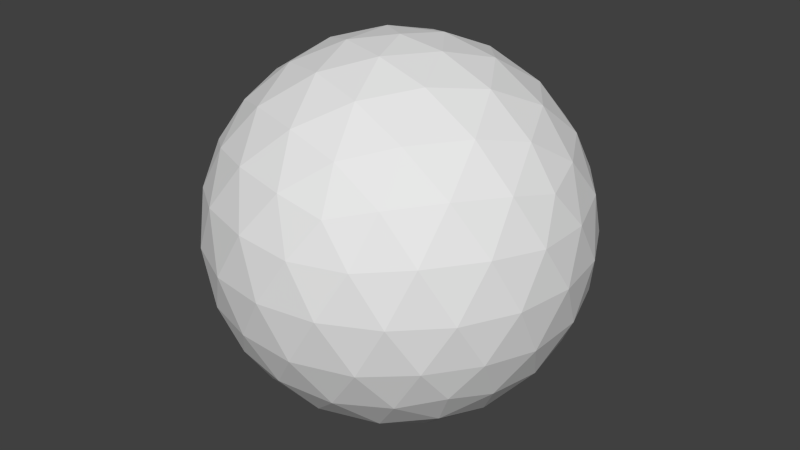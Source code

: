 # Source: sphere.blend  (saved by Blender 2.75.0; exported with 4.5.12 LTS)
import bpy
from mathutils import Matrix  # noqa: F401  (used for matrix-valued properties, if any)

bpy.ops.wm.read_factory_settings(use_empty=True)
scene = bpy.context.scene
scene.name = 'Scene'

# ---- collections
col_collection_1 = bpy.data.collections.new('Collection 1'); scene.collection.children.link(col_collection_1)

# ---- world
world_world = bpy.data.worlds.new('World'); scene.world = world_world
world_world.color = (0.05088, 0.05088, 0.05088)
world_world.use_sun_shadow = False
world_world.sun_shadow_jitter_overblur = 0.0
world_world.cycles.sampling_method = 'MANUAL'
world_world.cycles.sample_map_resolution = 256

# ---- meshes
me_icosphere = bpy.data.meshes.new('Icosphere')
me_icosphere.from_pydata([(0.0, 0.0, -0.05), (0.03618, -0.02629, -0.02236), (-0.01382, -0.04253, -0.02236), (-0.04472, 0.0, -0.02236), (-0.01382, 0.04253, -0.02236), (0.03618, 0.02629, -0.02236), (0.01382, -0.04253, 0.02236), (-0.03618, -0.02629, 0.02236), (-0.03618, 0.02629, 0.02236), (0.01382, 0.04253, 0.02236), (0.04472, 0.0, 0.02236), (0.0, 0.0, 0.05), (-0.01164, -0.03583, -0.03288), (-0.008123, -0.025, -0.04253), (-0.00388, -0.01194, -0.0484), (0.01016, -0.007381, -0.0484), (0.02127, -0.01545, -0.04253), (0.03048, -0.02214, -0.03288), (0.0266, -0.03409, -0.02512), (0.01314, -0.04045, -0.02629), (-0.001482, -0.04321, -0.02512), (0.04064, 0.01476, -0.02512), (0.04253, 0.0, -0.02629), (0.04064, -0.01476, -0.02512), (0.01016, 0.007381, -0.0484), (0.02127, 0.01545, -0.04253), (0.03048, 0.02214, -0.03288), (-0.03767, 0.0, -0.03288), (-0.02629, 0.0, -0.04253), (-0.01256, 0.0, -0.0484), (-0.0242, -0.03583, -0.02512), (-0.03441, -0.025, -0.02629), (-0.04155, -0.01194, -0.02511), (-0.01164, 0.03583, -0.03288), (-0.008123, 0.025, -0.04253), (-0.00388, 0.01194, -0.0484), (-0.04155, 0.01194, -0.02511), (-0.03441, 0.025, -0.02629), (-0.0242, 0.03583, -0.02512), (-0.001482, 0.04321, -0.02512), (0.01314, 0.04045, -0.02629), (0.0266, 0.03409, -0.02512), (0.04783, -0.007381, 0.01256), (0.04755, -0.01545, -1.095e-09), (0.04303, -0.02214, -0.01256), (0.04303, 0.02214, -0.01256), (0.04755, 0.01545, 1.095e-09), (0.04783, 0.007381, 0.01256), (0.007761, -0.04777, 0.01256), (0.0, -0.05, -1.095e-09), (-0.007761, -0.04777, -0.01256), (0.03436, -0.03409, -0.01256), (0.02939, -0.04045, 1.095e-09), (0.0218, -0.04321, 0.01256), (-0.04303, -0.02214, 0.01256), (-0.04755, -0.01545, -1.095e-09), (-0.04783, -0.007381, -0.01256), (-0.0218, -0.04321, -0.01256), (-0.02939, -0.04045, 1.095e-09), (-0.03436, -0.03409, 0.01256), (-0.03436, 0.03409, 0.01256), (-0.02939, 0.04045, -1.095e-09), (-0.0218, 0.04321, -0.01256), (-0.04783, 0.007381, -0.01256), (-0.04755, 0.01545, 1.095e-09), (-0.04303, 0.02214, 0.01256), (0.0218, 0.04321, 0.01256), (0.02939, 0.04045, -1.095e-09), (0.03436, 0.03409, -0.01256), (-0.007761, 0.04777, -0.01256), (0.0, 0.05, 1.095e-09), (0.007761, 0.04777, 0.01256), (0.04155, -0.01194, 0.02511), (0.03441, -0.025, 0.02629), (0.0242, -0.03583, 0.02512), (0.001482, -0.04321, 0.02512), (-0.01314, -0.04045, 0.02629), (-0.0266, -0.03409, 0.02512), (-0.04064, -0.01476, 0.02512), (-0.04253, 0.0, 0.02629), (-0.04064, 0.01476, 0.02512), (-0.0266, 0.03409, 0.02512), (-0.01314, 0.04045, 0.02629), (0.001482, 0.04321, 0.02512), (0.0242, 0.03583, 0.02512), (0.03441, 0.025, 0.02629), (0.04155, 0.01194, 0.02511), (0.00388, -0.01194, 0.0484), (0.008123, -0.025, 0.04253), (0.01164, -0.03583, 0.03288), (0.03767, 0.0, 0.03288), (0.02629, 0.0, 0.04253), (0.01256, 0.0, 0.0484), (-0.01016, -0.007381, 0.0484), (-0.02127, -0.01545, 0.04253), (-0.03048, -0.02214, 0.03288), (-0.01016, 0.007381, 0.0484), (-0.02127, 0.01545, 0.04253), (-0.03048, 0.02214, 0.03288), (0.00388, 0.01194, 0.0484), (0.008123, 0.025, 0.04253), (0.01164, 0.03583, 0.03288), (0.01809, 0.01314, 0.04472), (0.03191, 0.01314, 0.03618), (0.02236, 0.02629, 0.03618), (-0.00691, 0.02127, 0.04472), (-0.002639, 0.03441, 0.03618), (-0.01809, 0.02939, 0.03618), (-0.02236, 0.0, 0.04472), (-0.03354, 0.008123, 0.03618), (-0.03354, -0.008123, 0.03618), (-0.00691, -0.02127, 0.04472), (-0.01809, -0.02939, 0.03618), (-0.002639, -0.03441, 0.03618), (0.01809, -0.01314, 0.04472), (0.02236, -0.02629, 0.03618), (0.03191, -0.01314, 0.03618), (0.04309, 0.02127, 0.01382), (0.04045, 0.02939, -2.05e-09), (0.03354, 0.03441, 0.01382), (-0.00691, 0.04755, 0.01382), (-0.01545, 0.04755, -2.357e-08), (-0.02236, 0.04253, 0.01382), (-0.04736, 0.008123, 0.01382), (-0.05, -1.896e-08, 3.28e-08), (-0.04736, -0.008123, 0.01382), (-0.02236, -0.04253, 0.01382), (-0.01545, -0.04755, -3.997e-08), (-0.00691, -0.04755, 0.01382), (0.03354, -0.03441, 0.01382), (0.04045, -0.02939, -9.429e-08), (0.04309, -0.02127, 0.01382), (0.01545, 0.04755, -1.634e-15), (0.02236, 0.04253, -0.01382), (0.00691, 0.04755, -0.01382), (-0.04045, 0.02939, -4.903e-15), (-0.03354, 0.03441, -0.01382), (-0.04309, 0.02127, -0.01382), (-0.04045, -0.02939, 4.786e-15), (-0.04309, -0.02127, -0.01382), (-0.03354, -0.03441, -0.01382), (0.01545, -0.04755, 1.634e-15), (0.00691, -0.04755, -0.01382), (0.02236, -0.04253, -0.01382), (0.05, 0.0, 0.0), (0.04736, -0.008123, -0.01382), (0.04736, 0.008123, -0.01382), (0.01809, 0.02939, -0.03618), (0.00691, 0.02127, -0.04472), (0.002639, 0.03441, -0.03618), (-0.02236, 0.02629, -0.03618), (-0.01809, 0.01314, -0.04472), (-0.03191, 0.01314, -0.03618), (-0.03191, -0.01314, -0.03618), (-0.01809, -0.01314, -0.04472), (-0.02236, -0.02629, -0.03618), (0.03354, 0.008123, -0.03618), (0.03354, -0.008123, -0.03618), (0.02236, -3.639e-08, -0.04472), (0.00264, -0.03441, -0.03618), (0.00691, -0.02127, -0.04472), (0.01809, -0.02939, -0.03618)], [], [(0, 15, 14), (1, 17, 23), (0, 14, 29), (0, 29, 35), (0, 35, 24), (1, 23, 44), (2, 20, 50), (3, 32, 56), (4, 38, 62), (5, 41, 68), (1, 44, 51), (2, 50, 57), (3, 56, 63), (4, 62, 69), (5, 68, 45), (6, 74, 89), (7, 77, 95), (8, 80, 98), (9, 83, 101), (10, 86, 90), (92, 99, 11), (91, 102, 92), (90, 103, 91), (92, 102, 99), (102, 100, 99), (91, 103, 102), (103, 104, 102), (102, 104, 100), (104, 101, 100), (90, 86, 103), (86, 85, 103), (103, 85, 104), (85, 84, 104), (104, 84, 101), (84, 9, 101), (99, 96, 11), (100, 105, 99), (101, 106, 100), (99, 105, 96), (105, 97, 96), (100, 106, 105), (106, 107, 105), (105, 107, 97), (107, 98, 97), (101, 83, 106), (83, 82, 106), (106, 82, 107), (82, 81, 107), (107, 81, 98), (81, 8, 98), (96, 93, 11), (97, 108, 96), (98, 109, 97), (96, 108, 93), (108, 94, 93), (97, 109, 108), (109, 110, 108), (108, 110, 94), (110, 95, 94), (98, 80, 109), (80, 79, 109), (109, 79, 110), (79, 78, 110), (110, 78, 95), (78, 7, 95), (93, 87, 11), (94, 111, 93), (95, 112, 94), (93, 111, 87), (111, 88, 87), (94, 112, 111), (112, 113, 111), (111, 113, 88), (113, 89, 88), (95, 77, 112), (77, 76, 112), (112, 76, 113), (76, 75, 113), (113, 75, 89), (75, 6, 89), (87, 92, 11), (88, 114, 87), (89, 115, 88), (87, 114, 92), (114, 91, 92), (88, 115, 114), (115, 116, 114), (114, 116, 91), (116, 90, 91), (89, 74, 115), (74, 73, 115), (115, 73, 116), (73, 72, 116), (116, 72, 90), (72, 10, 90), (47, 86, 10), (46, 117, 47), (45, 118, 46), (47, 117, 86), (117, 85, 86), (46, 118, 117), (118, 119, 117), (117, 119, 85), (119, 84, 85), (45, 68, 118), (68, 67, 118), (118, 67, 119), (67, 66, 119), (119, 66, 84), (66, 9, 84), (71, 83, 9), (70, 120, 71), (69, 121, 70), (71, 120, 83), (120, 82, 83), (70, 121, 120), (121, 122, 120), (120, 122, 82), (122, 81, 82), (69, 62, 121), (62, 61, 121), (121, 61, 122), (61, 60, 122), (122, 60, 81), (60, 8, 81), (65, 80, 8), (64, 123, 65), (63, 124, 64), (65, 123, 80), (123, 79, 80), (64, 124, 123), (124, 125, 123), (123, 125, 79), (125, 78, 79), (63, 56, 124), (56, 55, 124), (124, 55, 125), (55, 54, 125), (125, 54, 78), (54, 7, 78), (59, 77, 7), (58, 126, 59), (57, 127, 58), (59, 126, 77), (126, 76, 77), (58, 127, 126), (127, 128, 126), (126, 128, 76), (128, 75, 76), (57, 50, 127), (50, 49, 127), (127, 49, 128), (49, 48, 128), (128, 48, 75), (48, 6, 75), (53, 74, 6), (52, 129, 53), (51, 130, 52), (53, 129, 74), (129, 73, 74), (52, 130, 129), (130, 131, 129), (129, 131, 73), (131, 72, 73), (51, 44, 130), (44, 43, 130), (130, 43, 131), (43, 42, 131), (131, 42, 72), (42, 10, 72), (66, 71, 9), (67, 132, 66), (68, 133, 67), (66, 132, 71), (132, 70, 71), (67, 133, 132), (133, 134, 132), (132, 134, 70), (134, 69, 70), (68, 41, 133), (41, 40, 133), (133, 40, 134), (40, 39, 134), (134, 39, 69), (39, 4, 69), (60, 65, 8), (61, 135, 60), (62, 136, 61), (60, 135, 65), (135, 64, 65), (61, 136, 135), (136, 137, 135), (135, 137, 64), (137, 63, 64), (62, 38, 136), (38, 37, 136), (136, 37, 137), (37, 36, 137), (137, 36, 63), (36, 3, 63), (54, 59, 7), (55, 138, 54), (56, 139, 55), (54, 138, 59), (138, 58, 59), (55, 139, 138), (139, 140, 138), (138, 140, 58), (140, 57, 58), (56, 32, 139), (32, 31, 139), (139, 31, 140), (31, 30, 140), (140, 30, 57), (30, 2, 57), (48, 53, 6), (49, 141, 48), (50, 142, 49), (48, 141, 53), (141, 52, 53), (49, 142, 141), (142, 143, 141), (141, 143, 52), (143, 51, 52), (50, 20, 142), (20, 19, 142), (142, 19, 143), (19, 18, 143), (143, 18, 51), (18, 1, 51), (42, 47, 10), (43, 144, 42), (44, 145, 43), (42, 144, 47), (144, 46, 47), (43, 145, 144), (145, 146, 144), (144, 146, 46), (146, 45, 46), (44, 23, 145), (23, 22, 145), (145, 22, 146), (22, 21, 146), (146, 21, 45), (21, 5, 45), (26, 41, 5), (25, 147, 26), (24, 148, 25), (26, 147, 41), (147, 40, 41), (25, 148, 147), (148, 149, 147), (147, 149, 40), (149, 39, 40), (24, 35, 148), (35, 34, 148), (148, 34, 149), (34, 33, 149), (149, 33, 39), (33, 4, 39), (33, 38, 4), (34, 150, 33), (35, 151, 34), (33, 150, 38), (150, 37, 38), (34, 151, 150), (151, 152, 150), (150, 152, 37), (152, 36, 37), (35, 29, 151), (29, 28, 151), (151, 28, 152), (28, 27, 152), (152, 27, 36), (27, 3, 36), (27, 32, 3), (28, 153, 27), (29, 154, 28), (27, 153, 32), (153, 31, 32), (28, 154, 153), (154, 155, 153), (153, 155, 31), (155, 30, 31), (29, 14, 154), (14, 13, 154), (154, 13, 155), (13, 12, 155), (155, 12, 30), (12, 2, 30), (21, 26, 5), (22, 156, 21), (23, 157, 22), (21, 156, 26), (156, 25, 26), (22, 157, 156), (157, 158, 156), (156, 158, 25), (158, 24, 25), (23, 17, 157), (17, 16, 157), (157, 16, 158), (16, 15, 158), (158, 15, 24), (15, 0, 24), (12, 20, 2), (13, 159, 12), (14, 160, 13), (12, 159, 20), (159, 19, 20), (13, 160, 159), (160, 161, 159), (159, 161, 19), (161, 18, 19), (14, 15, 160), (15, 16, 160), (160, 16, 161), (16, 17, 161), (161, 17, 18), (17, 1, 18)])
me_icosphere.use_remesh_preserve_volume = False
me_icosphere.use_remesh_preserve_attributes = False
me_icosphere.use_mirror_vertex_groups = False
me_icosphere.update()

# ---- objects
ob_thing = bpy.data.objects.new('thing', me_icosphere)

# ---- transforms, parenting, visibility, modifiers, constraints
ob_thing.location = (0.0, 0.0, 0.0)
ob_thing.scale = (10.0, 10.0, 10.0)
ob_thing.lineart.crease_threshold = 0.0

# ---- collection membership
col_collection_1.objects.link(ob_thing)

# ---- scene / render settings (as saved in the file)
scene.frame_start = 1; scene.frame_end = 250; scene.frame_set(1)
scene.render.engine = 'BLENDER_EEVEE_NEXT'
scene.render.resolution_percentage = 50
scene.render.dither_intensity = 0.0
scene.cycles.use_denoising = False
scene.cycles.samples = 10
scene.cycles.sampling_pattern = 'TABULATED_SOBOL'
scene.cycles.light_sampling_threshold = 0.0
scene.cycles.use_adaptive_sampling = False
scene.cycles.use_light_tree = False
scene.cycles.blur_glossy = 0.0
scene.cycles.pixel_filter_type = 'GAUSSIAN'
scene.cycles.sample_clamp_indirect = 0.0
scene.view_settings.view_transform = 'Standard'
bpy.context.view_layer.update()

# ---- added for rendering (the .blend has no active camera and no usable light): camera, sun
cam_auto = bpy.data.cameras.new('AutoCamera')
cam_auto.lens = 50.0
cam_auto.sensor_width = 36.0
cam_auto.clip_end = 1000.0
ob_auto_camera = bpy.data.objects.new('AutoCamera', cam_auto)
scene.collection.objects.link(ob_auto_camera)
ob_auto_camera.location = (1.60254, -1.92304, 1.28203)
ob_auto_camera.rotation_euler = (1.09748, -7.21219e-08, 0.694738)
scene.camera = ob_auto_camera
light_auto_sun = bpy.data.lights.new('AutoSun', 'SUN')
light_auto_sun.energy = 3.0
light_auto_sun.angle = 0.0523599
ob_auto_sun = bpy.data.objects.new('AutoSun', light_auto_sun)
scene.collection.objects.link(ob_auto_sun)
ob_auto_sun.rotation_euler = (0.872665, 0.174533, 0.523599)
bpy.context.view_layer.update()
